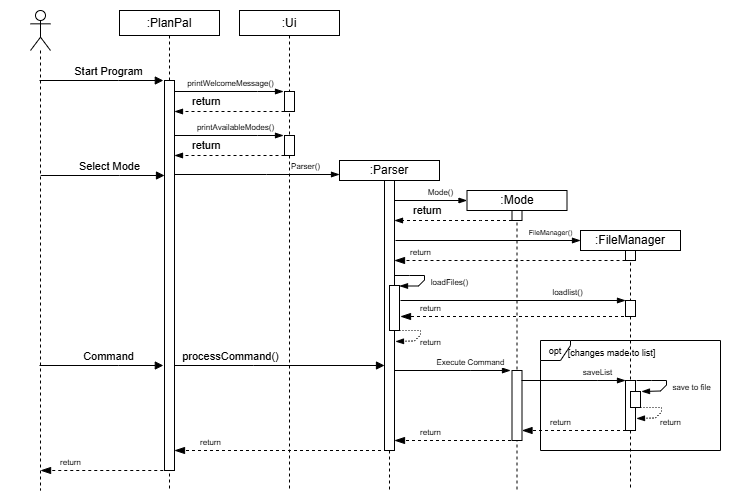

The diagram above was exported from draw.io. Its source (the exported page's mxGraphModel, read from the mxfile embedded in the PNG):
<mxGraphModel dx="212" dy="127" grid="1" gridSize="10" guides="1" tooltips="1" connect="1" arrows="1" fold="1" page="1" pageScale="1" pageWidth="850" pageHeight="1100" background="#ffffff" math="0" shadow="0">
  <root>
    <mxCell id="0" />
    <mxCell id="1" parent="0" />
    <mxCell id="bZKqfW0lgmJPNlzvYn7Q-1" value=":PlanPal" style="shape=umlLifeline;perimeter=lifelinePerimeter;whiteSpace=wrap;html=1;container=1;dropTarget=0;collapsible=0;recursiveResize=0;outlineConnect=0;portConstraint=eastwest;newEdgeStyle={&quot;curved&quot;:0,&quot;rounded&quot;:0};size=25;" parent="1" vertex="1">
      <mxGeometry x="169" y="50" width="100" height="480" as="geometry" />
    </mxCell>
    <mxCell id="bZKqfW0lgmJPNlzvYn7Q-2" value="" style="html=1;points=[[0,0,0,0,5],[0,1,0,0,-5],[1,0,0,0,5],[1,1,0,0,-5]];perimeter=orthogonalPerimeter;outlineConnect=0;targetShapes=umlLifeline;portConstraint=eastwest;newEdgeStyle={&quot;curved&quot;:0,&quot;rounded&quot;:0};" parent="bZKqfW0lgmJPNlzvYn7Q-1" vertex="1">
      <mxGeometry x="45" y="70" width="10" height="390" as="geometry" />
    </mxCell>
    <mxCell id="bZKqfW0lgmJPNlzvYn7Q-4" value="" style="shape=umlLifeline;perimeter=lifelinePerimeter;whiteSpace=wrap;html=1;container=1;dropTarget=0;collapsible=0;recursiveResize=0;outlineConnect=0;portConstraint=eastwest;newEdgeStyle={&quot;curved&quot;:0,&quot;rounded&quot;:0};participant=umlActor;" parent="1" vertex="1">
      <mxGeometry x="80" y="50" width="20" height="480" as="geometry" />
    </mxCell>
    <mxCell id="bZKqfW0lgmJPNlzvYn7Q-5" value="Select Mode" style="html=1;verticalAlign=bottom;endArrow=block;curved=0;rounded=0;" parent="1" edge="1">
      <mxGeometry x="0.1124" width="80" relative="1" as="geometry">
        <mxPoint x="90.16666666666663" y="215" as="sourcePoint" />
        <mxPoint x="214" y="215" as="targetPoint" />
        <Array as="points">
          <mxPoint x="169" y="215" />
        </Array>
        <mxPoint as="offset" />
      </mxGeometry>
    </mxCell>
    <mxCell id="bZKqfW0lgmJPNlzvYn7Q-30" value="&lt;font style=&quot;font-size: 8px;&quot;&gt;return&lt;/font&gt;" style="html=1;verticalAlign=bottom;endArrow=blockThin;dashed=1;endSize=8;curved=0;rounded=0;strokeColor=default;align=center;fontFamily=Helvetica;fontSize=11;fontColor=default;labelBackgroundColor=default;endFill=1;" parent="1" edge="1">
      <mxGeometry x="0.5348" relative="1" as="geometry">
        <mxPoint x="90.06521739130437" y="510" as="targetPoint" />
        <mxPoint x="218.75" y="510" as="sourcePoint" />
        <mxPoint as="offset" />
      </mxGeometry>
    </mxCell>
    <mxCell id="bZKqfW0lgmJPNlzvYn7Q-32" value=":Ui" style="shape=umlLifeline;perimeter=lifelinePerimeter;whiteSpace=wrap;html=1;container=1;dropTarget=0;collapsible=0;recursiveResize=0;outlineConnect=0;portConstraint=eastwest;newEdgeStyle={&quot;curved&quot;:0,&quot;rounded&quot;:0};size=25;" parent="1" vertex="1">
      <mxGeometry x="289" y="50" width="100" height="480" as="geometry" />
    </mxCell>
    <mxCell id="bZKqfW0lgmJPNlzvYn7Q-33" value="" style="html=1;points=[[0,0,0,0,5],[0,1,0,0,-5],[1,0,0,0,5],[1,1,0,0,-5]];perimeter=orthogonalPerimeter;outlineConnect=0;targetShapes=umlLifeline;portConstraint=eastwest;newEdgeStyle={&quot;curved&quot;:0,&quot;rounded&quot;:0};" parent="bZKqfW0lgmJPNlzvYn7Q-32" vertex="1">
      <mxGeometry x="45" y="81" width="10" height="20" as="geometry" />
    </mxCell>
    <mxCell id="bZKqfW0lgmJPNlzvYn7Q-34" value="&lt;font style=&quot;font-size: 8px;&quot;&gt;printWelcomeMessage()&lt;/font&gt;" style="html=1;verticalAlign=bottom;endArrow=blockThin;curved=0;rounded=0;endFill=1;" parent="bZKqfW0lgmJPNlzvYn7Q-32" edge="1">
      <mxGeometry x="0.0275" width="80" relative="1" as="geometry">
        <mxPoint x="-65" y="81" as="sourcePoint" />
        <mxPoint x="44" y="81" as="targetPoint" />
        <Array as="points">
          <mxPoint x="18" y="81" />
        </Array>
        <mxPoint as="offset" />
      </mxGeometry>
    </mxCell>
    <mxCell id="bZKqfW0lgmJPNlzvYn7Q-43" value="" style="html=1;points=[[0,0,0,0,5],[0,1,0,0,-5],[1,0,0,0,5],[1,1,0,0,-5]];perimeter=orthogonalPerimeter;outlineConnect=0;targetShapes=umlLifeline;portConstraint=eastwest;newEdgeStyle={&quot;curved&quot;:0,&quot;rounded&quot;:0};" parent="bZKqfW0lgmJPNlzvYn7Q-32" vertex="1">
      <mxGeometry x="45" y="125" width="10" height="20" as="geometry" />
    </mxCell>
    <mxCell id="bZKqfW0lgmJPNlzvYn7Q-44" value="&lt;font style=&quot;font-size: 8px;&quot;&gt;printAvailableModes()&lt;/font&gt;" style="html=1;verticalAlign=bottom;endArrow=blockThin;curved=0;rounded=0;endFill=1;" parent="bZKqfW0lgmJPNlzvYn7Q-32" edge="1">
      <mxGeometry x="0.1124" width="80" relative="1" as="geometry">
        <mxPoint x="-65" y="125" as="sourcePoint" />
        <mxPoint x="44" y="125" as="targetPoint" />
        <Array as="points">
          <mxPoint x="18" y="125" />
        </Array>
        <mxPoint as="offset" />
      </mxGeometry>
    </mxCell>
    <mxCell id="bZKqfW0lgmJPNlzvYn7Q-35" value="&lt;font style=&quot;font-size: 8px;&quot;&gt;Parser()&lt;/font&gt;" style="html=1;verticalAlign=bottom;endArrow=blockThin;curved=0;rounded=0;endFill=1;" parent="1" source="bZKqfW0lgmJPNlzvYn7Q-2" edge="1">
      <mxGeometry x="0.5897" width="80" relative="1" as="geometry">
        <mxPoint x="233" y="214" as="sourcePoint" />
        <mxPoint x="389" y="214" as="targetPoint" />
        <Array as="points">
          <mxPoint x="316" y="214" />
        </Array>
        <mxPoint as="offset" />
      </mxGeometry>
    </mxCell>
    <mxCell id="bZKqfW0lgmJPNlzvYn7Q-36" value=":Parser" style="shape=umlLifeline;perimeter=lifelinePerimeter;whiteSpace=wrap;html=1;container=1;dropTarget=0;collapsible=0;recursiveResize=0;outlineConnect=0;portConstraint=eastwest;newEdgeStyle={&quot;curved&quot;:0,&quot;rounded&quot;:0};size=20;" parent="1" vertex="1">
      <mxGeometry x="389" y="200" width="100" height="330" as="geometry" />
    </mxCell>
    <mxCell id="bZKqfW0lgmJPNlzvYn7Q-37" value="" style="html=1;points=[[0,0,0,0,5],[0,1,0,0,-5],[1,0,0,0,5],[1,1,0,0,-5]];perimeter=orthogonalPerimeter;outlineConnect=0;targetShapes=umlLifeline;portConstraint=eastwest;newEdgeStyle={&quot;curved&quot;:0,&quot;rounded&quot;:0};" parent="bZKqfW0lgmJPNlzvYn7Q-36" vertex="1">
      <mxGeometry x="45" y="20" width="10" height="270" as="geometry" />
    </mxCell>
    <mxCell id="bZKqfW0lgmJPNlzvYn7Q-68" value="" style="html=1;points=[[0,0,0,0,5],[0,1,0,0,-5],[1,0,0,0,5],[1,1,0,0,-5]];perimeter=orthogonalPerimeter;outlineConnect=0;targetShapes=umlLifeline;portConstraint=eastwest;newEdgeStyle={&quot;curved&quot;:0,&quot;rounded&quot;:0};" parent="bZKqfW0lgmJPNlzvYn7Q-36" vertex="1">
      <mxGeometry x="50" y="125" width="10" height="45" as="geometry" />
    </mxCell>
    <mxCell id="bZKqfW0lgmJPNlzvYn7Q-69" value="&lt;font style=&quot;font-size: 8px;&quot;&gt;loadFiles()&lt;/font&gt;" style="html=1;verticalAlign=bottom;endArrow=blockThin;curved=0;rounded=0;exitX=1;exitY=0;exitDx=0;exitDy=5;exitPerimeter=0;endFill=1;" parent="bZKqfW0lgmJPNlzvYn7Q-36" target="bZKqfW0lgmJPNlzvYn7Q-68" edge="1">
      <mxGeometry x="0.1132" y="27" width="80" relative="1" as="geometry">
        <mxPoint x="55" y="115" as="sourcePoint" />
        <mxPoint x="95" y="125.5" as="targetPoint" />
        <Array as="points">
          <mxPoint x="70" y="115" />
          <mxPoint x="85" y="115" />
          <mxPoint x="85" y="119.5" />
          <mxPoint x="79" y="125.5" />
        </Array>
        <mxPoint x="6" y="-9" as="offset" />
      </mxGeometry>
    </mxCell>
    <mxCell id="bZKqfW0lgmJPNlzvYn7Q-51" value="Start Program" style="html=1;verticalAlign=bottom;endArrow=block;curved=0;rounded=0;" parent="1" edge="1">
      <mxGeometry x="0.1124" width="80" relative="1" as="geometry">
        <mxPoint x="88.99666666666663" y="120" as="sourcePoint" />
        <mxPoint x="212.83" y="120" as="targetPoint" />
        <Array as="points">
          <mxPoint x="167.83" y="120" />
        </Array>
        <mxPoint as="offset" />
      </mxGeometry>
    </mxCell>
    <mxCell id="bZKqfW0lgmJPNlzvYn7Q-52" value="&lt;font style=&quot;font-size: 8px;&quot;&gt;Mode()&lt;/font&gt;" style="html=1;verticalAlign=bottom;endArrow=blockThin;curved=0;rounded=0;endFill=1;" parent="1" source="bZKqfW0lgmJPNlzvYn7Q-37" edge="1">
      <mxGeometry x="0.269" width="80" relative="1" as="geometry">
        <mxPoint x="450" y="240" as="sourcePoint" />
        <mxPoint x="516.5" y="240" as="targetPoint" />
        <Array as="points" />
        <mxPoint as="offset" />
      </mxGeometry>
    </mxCell>
    <mxCell id="bZKqfW0lgmJPNlzvYn7Q-53" value=":Mode" style="shape=umlLifeline;perimeter=lifelinePerimeter;whiteSpace=wrap;html=1;container=1;dropTarget=0;collapsible=0;recursiveResize=0;outlineConnect=0;portConstraint=eastwest;newEdgeStyle={&quot;curved&quot;:0,&quot;rounded&quot;:0};size=20;" parent="1" vertex="1">
      <mxGeometry x="516.5" y="230" width="100" height="300" as="geometry" />
    </mxCell>
    <mxCell id="bZKqfW0lgmJPNlzvYn7Q-54" value="" style="html=1;points=[[0,0,0,0,5],[0,1,0,0,-5],[1,0,0,0,5],[1,1,0,0,-5]];perimeter=orthogonalPerimeter;outlineConnect=0;targetShapes=umlLifeline;portConstraint=eastwest;newEdgeStyle={&quot;curved&quot;:0,&quot;rounded&quot;:0};" parent="bZKqfW0lgmJPNlzvYn7Q-53" vertex="1">
      <mxGeometry x="45" y="20" width="10" height="10" as="geometry" />
    </mxCell>
    <mxCell id="EN54-pH73XU3zzKQ4D7n-6" value="" style="html=1;points=[[0,0,0,0,5],[0,1,0,0,-5],[1,0,0,0,5],[1,1,0,0,-5]];perimeter=orthogonalPerimeter;outlineConnect=0;targetShapes=umlLifeline;portConstraint=eastwest;newEdgeStyle={&quot;curved&quot;:0,&quot;rounded&quot;:0};" parent="bZKqfW0lgmJPNlzvYn7Q-53" vertex="1">
      <mxGeometry x="45" y="180" width="10" height="70" as="geometry" />
    </mxCell>
    <mxCell id="bZKqfW0lgmJPNlzvYn7Q-62" value="Command" style="html=1;verticalAlign=bottom;endArrow=block;curved=0;rounded=0;" parent="1" edge="1">
      <mxGeometry x="0.1124" width="80" relative="1" as="geometry">
        <mxPoint x="88.99666666666663" y="405" as="sourcePoint" />
        <mxPoint x="212.83" y="405" as="targetPoint" />
        <Array as="points">
          <mxPoint x="167.83" y="405" />
        </Array>
        <mxPoint as="offset" />
      </mxGeometry>
    </mxCell>
    <mxCell id="bZKqfW0lgmJPNlzvYn7Q-63" value="processCommand()" style="html=1;verticalAlign=bottom;endArrow=block;curved=0;rounded=0;" parent="1" target="bZKqfW0lgmJPNlzvYn7Q-37" edge="1">
      <mxGeometry x="-0.4666" width="80" relative="1" as="geometry">
        <mxPoint x="223.9966666666666" y="405" as="sourcePoint" />
        <mxPoint x="430" y="405" as="targetPoint" />
        <Array as="points">
          <mxPoint x="302.83000000000004" y="405" />
        </Array>
        <mxPoint as="offset" />
      </mxGeometry>
    </mxCell>
    <mxCell id="bZKqfW0lgmJPNlzvYn7Q-64" value="&lt;font style=&quot;font-size: 8px;&quot;&gt;Execute Command&lt;/font&gt;" style="html=1;verticalAlign=bottom;endArrow=blockThin;curved=0;rounded=0;strokeColor=default;align=center;fontFamily=Helvetica;fontSize=11;fontColor=default;labelBackgroundColor=default;endFill=1;" parent="1" source="bZKqfW0lgmJPNlzvYn7Q-37" edge="1">
      <mxGeometry x="0.316" width="80" relative="1" as="geometry">
        <mxPoint x="441.4966666666666" y="410" as="sourcePoint" />
        <mxPoint x="560" y="410" as="targetPoint" />
        <Array as="points">
          <mxPoint x="520.33" y="410" />
        </Array>
        <mxPoint as="offset" />
      </mxGeometry>
    </mxCell>
    <mxCell id="bZKqfW0lgmJPNlzvYn7Q-65" value=":FileManager" style="shape=umlLifeline;perimeter=lifelinePerimeter;whiteSpace=wrap;html=1;container=1;dropTarget=0;collapsible=0;recursiveResize=0;outlineConnect=0;portConstraint=eastwest;newEdgeStyle={&quot;curved&quot;:0,&quot;rounded&quot;:0};size=20;" parent="1" vertex="1">
      <mxGeometry x="630" y="270" width="100" height="260" as="geometry" />
    </mxCell>
    <mxCell id="bZKqfW0lgmJPNlzvYn7Q-66" value="" style="html=1;points=[[0,0,0,0,5],[0,1,0,0,-5],[1,0,0,0,5],[1,1,0,0,-5]];perimeter=orthogonalPerimeter;outlineConnect=0;targetShapes=umlLifeline;portConstraint=eastwest;newEdgeStyle={&quot;curved&quot;:0,&quot;rounded&quot;:0};" parent="bZKqfW0lgmJPNlzvYn7Q-65" vertex="1">
      <mxGeometry x="45" y="20" width="10" height="10" as="geometry" />
    </mxCell>
    <mxCell id="bZKqfW0lgmJPNlzvYn7Q-81" value="" style="html=1;points=[[0,0,0,0,5],[0,1,0,0,-5],[1,0,0,0,5],[1,1,0,0,-5]];perimeter=orthogonalPerimeter;outlineConnect=0;targetShapes=umlLifeline;portConstraint=eastwest;newEdgeStyle={&quot;curved&quot;:0,&quot;rounded&quot;:0};" parent="bZKqfW0lgmJPNlzvYn7Q-65" vertex="1">
      <mxGeometry x="45" y="70" width="10" height="16" as="geometry" />
    </mxCell>
    <mxCell id="EN54-pH73XU3zzKQ4D7n-10" value="" style="html=1;points=[[0,0,0,0,5],[0,1,0,0,-5],[1,0,0,0,5],[1,1,0,0,-5]];perimeter=orthogonalPerimeter;outlineConnect=0;targetShapes=umlLifeline;portConstraint=eastwest;newEdgeStyle={&quot;curved&quot;:0,&quot;rounded&quot;:0};" parent="bZKqfW0lgmJPNlzvYn7Q-65" vertex="1">
      <mxGeometry x="45" y="150" width="10" height="50" as="geometry" />
    </mxCell>
    <mxCell id="EN54-pH73XU3zzKQ4D7n-11" value="" style="html=1;points=[[0,0,0,0,5],[0,1,0,0,-5],[1,0,0,0,5],[1,1,0,0,-5]];perimeter=orthogonalPerimeter;outlineConnect=0;targetShapes=umlLifeline;portConstraint=eastwest;newEdgeStyle={&quot;curved&quot;:0,&quot;rounded&quot;:0};" parent="bZKqfW0lgmJPNlzvYn7Q-65" vertex="1">
      <mxGeometry x="50" y="161" width="10" height="16" as="geometry" />
    </mxCell>
    <mxCell id="bZKqfW0lgmJPNlzvYn7Q-71" value="&lt;font style=&quot;font-size: 8px;&quot;&gt;loadlist()&lt;/font&gt;" style="html=1;verticalAlign=bottom;endArrow=blockThin;curved=0;rounded=0;endFill=1;" parent="1" target="bZKqfW0lgmJPNlzvYn7Q-81" edge="1">
      <mxGeometry x="0.4815" width="80" relative="1" as="geometry">
        <mxPoint x="450" y="340" as="sourcePoint" />
        <mxPoint x="670" y="340" as="targetPoint" />
        <Array as="points" />
        <mxPoint as="offset" />
      </mxGeometry>
    </mxCell>
    <mxCell id="bZKqfW0lgmJPNlzvYn7Q-74" value="&lt;font style=&quot;font-size: 7px;&quot;&gt;FileManager()&lt;/font&gt;" style="html=1;verticalAlign=bottom;endArrow=blockThin;curved=0;rounded=0;endFill=1;" parent="1" edge="1">
      <mxGeometry x="0.6757" width="80" relative="1" as="geometry">
        <mxPoint x="445" y="280" as="sourcePoint" />
        <mxPoint x="630" y="280" as="targetPoint" />
        <Array as="points" />
        <mxPoint as="offset" />
      </mxGeometry>
    </mxCell>
    <mxCell id="bZKqfW0lgmJPNlzvYn7Q-79" value="&lt;font style=&quot;font-size: 8px;&quot;&gt;return&lt;/font&gt;" style="html=1;verticalAlign=bottom;endArrow=blockThin;dashed=1;endSize=8;curved=0;rounded=0;endFill=1;" parent="1" source="bZKqfW0lgmJPNlzvYn7Q-65" edge="1">
      <mxGeometry x="0.7386" relative="1" as="geometry">
        <mxPoint x="670" y="356" as="sourcePoint" />
        <mxPoint x="450" y="355.9999999999999" as="targetPoint" />
        <mxPoint as="offset" />
      </mxGeometry>
    </mxCell>
    <mxCell id="bZKqfW0lgmJPNlzvYn7Q-82" value="&lt;font style=&quot;font-size: 8px;&quot;&gt;return&lt;/font&gt;" style="html=1;verticalAlign=bottom;endArrow=blockThin;dashed=1;endSize=8;curved=0;rounded=0;endFill=1;" parent="1" edge="1">
      <mxGeometry x="0.7749" relative="1" as="geometry">
        <mxPoint x="675" y="300" as="sourcePoint" />
        <mxPoint x="444" y="300" as="targetPoint" />
        <mxPoint as="offset" />
      </mxGeometry>
    </mxCell>
    <mxCell id="EN54-pH73XU3zzKQ4D7n-7" value="&lt;font style=&quot;font-size: 8px;&quot;&gt;saveList&lt;/font&gt;" style="html=1;verticalAlign=bottom;endArrow=blockThin;curved=0;rounded=0;strokeColor=default;align=center;fontFamily=Helvetica;fontSize=11;fontColor=default;labelBackgroundColor=default;endFill=1;" parent="1" target="EN54-pH73XU3zzKQ4D7n-10" edge="1">
      <mxGeometry x="0.4679" width="80" relative="1" as="geometry">
        <mxPoint x="571" y="420" as="sourcePoint" />
        <mxPoint x="661" y="420.24" as="targetPoint" />
        <Array as="points">
          <mxPoint x="647.33" y="420" />
        </Array>
        <mxPoint as="offset" />
      </mxGeometry>
    </mxCell>
    <mxCell id="EN54-pH73XU3zzKQ4D7n-19" value="" style="rounded=0;whiteSpace=wrap;html=1;opacity=0;" parent="1" vertex="1">
      <mxGeometry x="50" y="40" width="740" height="500" as="geometry" />
    </mxCell>
    <mxCell id="EN54-pH73XU3zzKQ4D7n-14" value="&lt;font style=&quot;font-size: 8px;&quot;&gt;return&lt;/font&gt;" style="html=1;verticalAlign=bottom;endArrow=blockThin;dashed=1;endSize=8;curved=0;rounded=0;strokeColor=default;align=center;fontFamily=Helvetica;fontSize=11;fontColor=default;labelBackgroundColor=default;endFill=1;" parent="1" target="EN54-pH73XU3zzKQ4D7n-6" edge="1">
      <mxGeometry x="0.3028" relative="1" as="geometry">
        <mxPoint x="681.5" y="470" as="sourcePoint" />
        <mxPoint x="451.5" y="469.9999999999999" as="targetPoint" />
        <mxPoint as="offset" />
      </mxGeometry>
    </mxCell>
    <mxCell id="EN54-pH73XU3zzKQ4D7n-15" value="&lt;font style=&quot;font-size: 8px;&quot;&gt;return&lt;/font&gt;" style="html=1;verticalAlign=bottom;endArrow=blockThin;dashed=1;endSize=8;curved=0;rounded=0;strokeColor=default;align=center;fontFamily=Helvetica;fontSize=11;fontColor=default;labelBackgroundColor=default;endFill=1;" parent="1" target="bZKqfW0lgmJPNlzvYn7Q-37" edge="1">
      <mxGeometry x="0.382" relative="1" as="geometry">
        <mxPoint x="560.5" y="480" as="sourcePoint" />
        <mxPoint x="451" y="480" as="targetPoint" />
        <mxPoint as="offset" />
      </mxGeometry>
    </mxCell>
    <mxCell id="EN54-pH73XU3zzKQ4D7n-16" value="&lt;font style=&quot;font-size: 8px;&quot;&gt;return&lt;/font&gt;" style="html=1;verticalAlign=bottom;endArrow=blockThin;dashed=1;endSize=8;curved=0;rounded=0;strokeColor=default;align=center;fontFamily=Helvetica;fontSize=11;fontColor=default;labelBackgroundColor=default;endFill=1;" parent="1" target="bZKqfW0lgmJPNlzvYn7Q-2" edge="1">
      <mxGeometry x="0.6612" relative="1" as="geometry">
        <mxPoint x="436.5" y="490" as="sourcePoint" />
        <mxPoint x="230" y="490" as="targetPoint" />
        <mxPoint as="offset" />
      </mxGeometry>
    </mxCell>
    <mxCell id="EN54-pH73XU3zzKQ4D7n-17" value="&lt;font style=&quot;font-size: 9px;&quot;&gt;opt&lt;/font&gt;" style="shape=umlFrame;whiteSpace=wrap;html=1;pointerEvents=0;width=30;height=20;" parent="1" vertex="1">
      <mxGeometry x="590" y="380" width="180" height="110" as="geometry" />
    </mxCell>
    <mxCell id="EN54-pH73XU3zzKQ4D7n-18" value="&lt;font style=&quot;font-size: 9px;&quot;&gt;[changes made to list]&lt;/font&gt;" style="text;html=1;align=center;verticalAlign=middle;resizable=0;points=[];autosize=1;strokeColor=none;fillColor=none;" parent="1" vertex="1">
      <mxGeometry x="606" y="377" width="110" height="30" as="geometry" />
    </mxCell>
    <mxCell id="eH9Gv75eNKdAqLGgX-Sb-36" value="return" style="html=1;align=left;spacingLeft=2;endArrow=blockThin;rounded=0;edgeStyle=orthogonalEdgeStyle;curved=0;rounded=0;dashed=1;endFill=1;" edge="1" parent="1" source="bZKqfW0lgmJPNlzvYn7Q-33">
      <mxGeometry x="0.75" y="-10" relative="1" as="geometry">
        <mxPoint x="304" y="151" as="sourcePoint" />
        <Array as="points">
          <mxPoint x="300" y="151" />
          <mxPoint x="300" y="151" />
        </Array>
        <mxPoint x="224" y="151" as="targetPoint" />
        <mxPoint as="offset" />
      </mxGeometry>
    </mxCell>
    <mxCell id="eH9Gv75eNKdAqLGgX-Sb-37" value="return" style="html=1;align=left;spacingLeft=2;endArrow=blockThin;rounded=0;edgeStyle=orthogonalEdgeStyle;curved=0;rounded=0;dashed=1;endFill=1;" edge="1" parent="1">
      <mxGeometry x="0.75" y="-10" relative="1" as="geometry">
        <mxPoint x="334" y="195" as="sourcePoint" />
        <Array as="points">
          <mxPoint x="300" y="195" />
          <mxPoint x="300" y="195" />
        </Array>
        <mxPoint x="224" y="195" as="targetPoint" />
        <mxPoint as="offset" />
      </mxGeometry>
    </mxCell>
    <mxCell id="eH9Gv75eNKdAqLGgX-Sb-38" value="return" style="html=1;align=left;spacingLeft=2;endArrow=blockThin;rounded=0;edgeStyle=orthogonalEdgeStyle;curved=0;rounded=0;dashed=1;endFill=1;" edge="1" parent="1" source="bZKqfW0lgmJPNlzvYn7Q-54">
      <mxGeometry x="0.75" y="-10" relative="1" as="geometry">
        <mxPoint x="554" y="260" as="sourcePoint" />
        <Array as="points">
          <mxPoint x="530" y="260" />
          <mxPoint x="530" y="260" />
        </Array>
        <mxPoint x="444" y="260" as="targetPoint" />
        <mxPoint as="offset" />
      </mxGeometry>
    </mxCell>
    <mxCell id="eH9Gv75eNKdAqLGgX-Sb-42" value="&lt;font style=&quot;font-size: 8px;&quot;&gt;return&lt;/font&gt;" style="html=1;verticalAlign=bottom;endArrow=blockThin;curved=0;rounded=0;exitX=1;exitY=0;exitDx=0;exitDy=5;exitPerimeter=0;endFill=1;dashed=1;dashPattern=1 2;" edge="1" parent="1">
      <mxGeometry x="0.2385" y="18" width="80" relative="1" as="geometry">
        <mxPoint x="440" y="370" as="sourcePoint" />
        <mxPoint x="445" y="381" as="targetPoint" />
        <Array as="points">
          <mxPoint x="455" y="370" />
          <mxPoint x="470" y="370" />
          <mxPoint x="470" y="374.5" />
          <mxPoint x="464" y="380.5" />
        </Array>
        <mxPoint as="offset" />
      </mxGeometry>
    </mxCell>
    <mxCell id="eH9Gv75eNKdAqLGgX-Sb-44" value="&lt;font style=&quot;font-size: 8px;&quot;&gt;return&lt;/font&gt;" style="html=1;verticalAlign=bottom;endArrow=blockThin;curved=0;rounded=0;exitX=1;exitY=0;exitDx=0;exitDy=5;exitPerimeter=0;endFill=1;dashed=1;dashPattern=1 2;strokeColor=default;align=center;fontFamily=Helvetica;fontSize=11;fontColor=default;labelBackgroundColor=default;" edge="1" parent="1">
      <mxGeometry x="0.3298" y="19" width="80" relative="1" as="geometry">
        <mxPoint x="681" y="447" as="sourcePoint" />
        <mxPoint x="686" y="458" as="targetPoint" />
        <Array as="points">
          <mxPoint x="696" y="447" />
          <mxPoint x="711" y="447" />
          <mxPoint x="711" y="451.5" />
          <mxPoint x="705" y="457.5" />
        </Array>
        <mxPoint as="offset" />
      </mxGeometry>
    </mxCell>
    <mxCell id="eH9Gv75eNKdAqLGgX-Sb-46" value="&lt;font style=&quot;font-size: 8px;&quot;&gt;save to file&lt;/font&gt;" style="html=1;verticalAlign=bottom;endArrow=blockThin;curved=0;rounded=0;exitX=1;exitY=0;exitDx=0;exitDy=5;exitPerimeter=0;endFill=1;" edge="1" parent="1">
      <mxGeometry x="0.1132" y="27" width="80" relative="1" as="geometry">
        <mxPoint x="686" y="420" as="sourcePoint" />
        <mxPoint x="691" y="431" as="targetPoint" />
        <Array as="points">
          <mxPoint x="701" y="420" />
          <mxPoint x="716" y="420" />
          <mxPoint x="716" y="424.5" />
          <mxPoint x="710" y="430.5" />
        </Array>
        <mxPoint x="6" y="-9" as="offset" />
      </mxGeometry>
    </mxCell>
  </root>
</mxGraphModel>